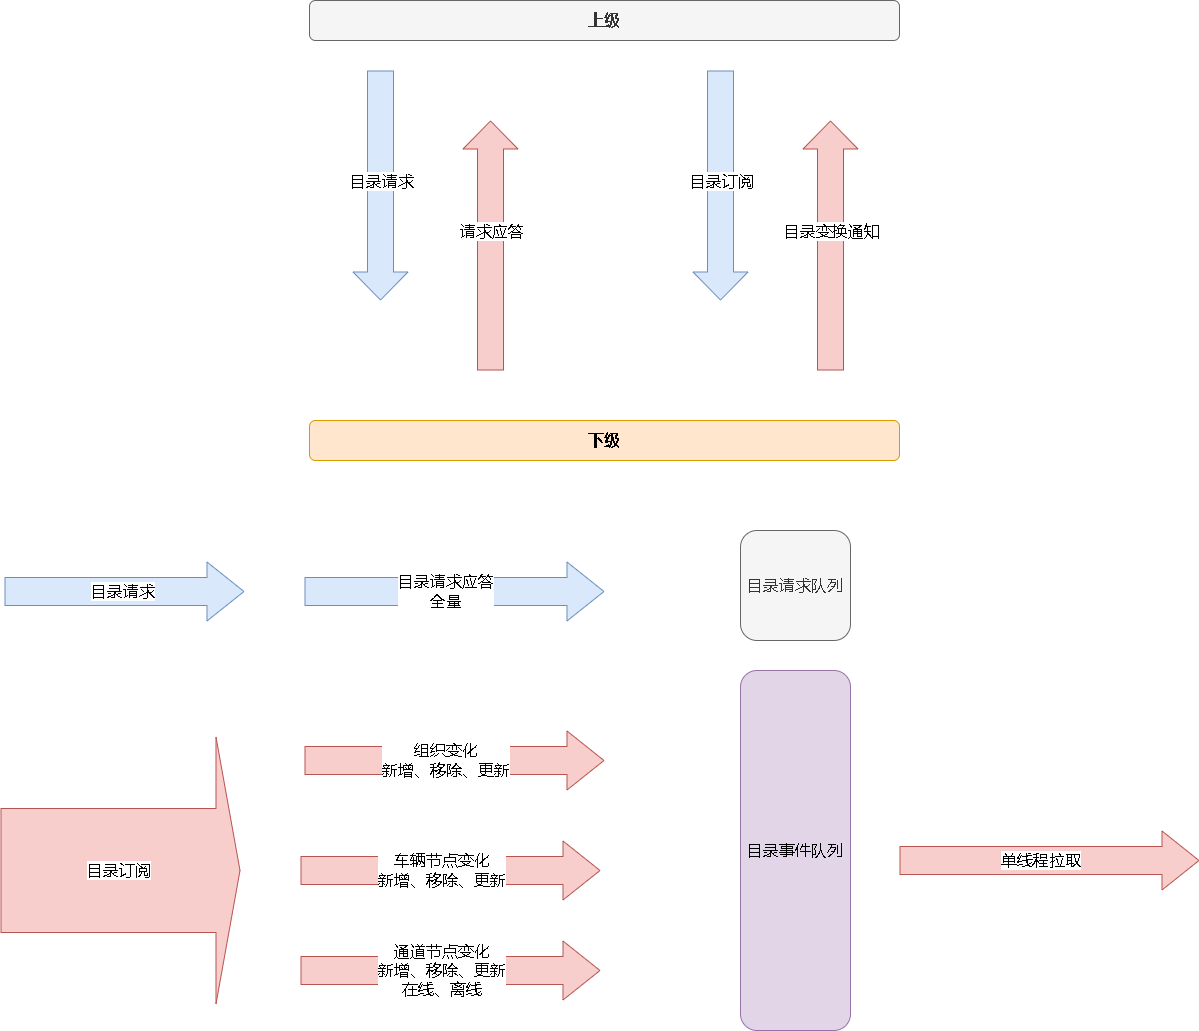

The diagram above was exported from draw.io. Its source (the exported page's mxGraphModel, read from the mxfile embedded in the PNG):
<mxGraphModel dx="2249" dy="754" grid="1" gridSize="10" guides="1" tooltips="1" connect="1" arrows="1" fold="1" page="1" pageScale="1" pageWidth="827" pageHeight="1169" math="0" shadow="0">
  <root>
    <mxCell id="0" />
    <mxCell id="1" parent="0" />
    <mxCell id="f8QXkzU34TxS-UcSB8Lz-1" value="&lt;font style=&quot;font-size: 16px;&quot;&gt;&lt;b&gt;上级&lt;/b&gt;&lt;/font&gt;" style="rounded=1;whiteSpace=wrap;html=1;fillColor=#f5f5f5;fontColor=#333333;strokeColor=#666666;" vertex="1" parent="1">
      <mxGeometry x="119" y="180" width="590" height="40" as="geometry" />
    </mxCell>
    <mxCell id="f8QXkzU34TxS-UcSB8Lz-2" value="" style="shape=flexArrow;endArrow=classic;html=1;rounded=0;fontSize=16;endWidth=28;endSize=9;width=26;fillColor=#dae8fc;strokeColor=#6c8ebf;" edge="1" parent="1">
      <mxGeometry width="50" height="50" relative="1" as="geometry">
        <mxPoint x="190" y="250" as="sourcePoint" />
        <mxPoint x="190" y="480" as="targetPoint" />
      </mxGeometry>
    </mxCell>
    <mxCell id="f8QXkzU34TxS-UcSB8Lz-4" value="目录请求" style="edgeLabel;html=1;align=center;verticalAlign=middle;resizable=0;points=[];fontSize=16;" vertex="1" connectable="0" parent="f8QXkzU34TxS-UcSB8Lz-2">
      <mxGeometry x="0.2333" y="-5" relative="1" as="geometry">
        <mxPoint x="5" y="-32" as="offset" />
      </mxGeometry>
    </mxCell>
    <mxCell id="f8QXkzU34TxS-UcSB8Lz-5" value="" style="shape=flexArrow;endArrow=classic;html=1;rounded=0;fontSize=16;endWidth=28;endSize=9;width=26;fillColor=#dae8fc;strokeColor=#6c8ebf;" edge="1" parent="1">
      <mxGeometry width="50" height="50" relative="1" as="geometry">
        <mxPoint x="530" y="250" as="sourcePoint" />
        <mxPoint x="530" y="480" as="targetPoint" />
      </mxGeometry>
    </mxCell>
    <mxCell id="f8QXkzU34TxS-UcSB8Lz-6" value="目录订阅" style="edgeLabel;html=1;align=center;verticalAlign=middle;resizable=0;points=[];fontSize=16;" vertex="1" connectable="0" parent="f8QXkzU34TxS-UcSB8Lz-5">
      <mxGeometry x="0.2333" y="-5" relative="1" as="geometry">
        <mxPoint x="5" y="-32" as="offset" />
      </mxGeometry>
    </mxCell>
    <mxCell id="f8QXkzU34TxS-UcSB8Lz-7" value="" style="shape=flexArrow;endArrow=classic;html=1;rounded=0;fontSize=16;endWidth=28;endSize=9;width=26;fillColor=#f8cecc;strokeColor=#b85450;" edge="1" parent="1">
      <mxGeometry width="50" height="50" relative="1" as="geometry">
        <mxPoint x="300" y="550" as="sourcePoint" />
        <mxPoint x="300" y="300" as="targetPoint" />
      </mxGeometry>
    </mxCell>
    <mxCell id="f8QXkzU34TxS-UcSB8Lz-8" value="请求应答" style="edgeLabel;html=1;align=center;verticalAlign=middle;resizable=0;points=[];fontSize=16;" vertex="1" connectable="0" parent="f8QXkzU34TxS-UcSB8Lz-7">
      <mxGeometry x="0.2333" y="-5" relative="1" as="geometry">
        <mxPoint x="-5" y="14" as="offset" />
      </mxGeometry>
    </mxCell>
    <mxCell id="f8QXkzU34TxS-UcSB8Lz-9" value="" style="shape=flexArrow;endArrow=classic;html=1;rounded=0;fontSize=16;endWidth=28;endSize=9;width=26;fillColor=#f8cecc;strokeColor=#b85450;" edge="1" parent="1">
      <mxGeometry width="50" height="50" relative="1" as="geometry">
        <mxPoint x="640" y="550" as="sourcePoint" />
        <mxPoint x="640" y="300" as="targetPoint" />
      </mxGeometry>
    </mxCell>
    <mxCell id="f8QXkzU34TxS-UcSB8Lz-10" value="目录变换通知" style="edgeLabel;html=1;align=center;verticalAlign=middle;resizable=0;points=[];fontSize=16;" vertex="1" connectable="0" parent="f8QXkzU34TxS-UcSB8Lz-9">
      <mxGeometry x="0.2333" y="-5" relative="1" as="geometry">
        <mxPoint x="-5" y="14" as="offset" />
      </mxGeometry>
    </mxCell>
    <mxCell id="f8QXkzU34TxS-UcSB8Lz-12" value="&lt;span style=&quot;font-size: 16px;&quot;&gt;&lt;b&gt;下级&lt;/b&gt;&lt;/span&gt;" style="rounded=1;whiteSpace=wrap;html=1;fillColor=#ffe6cc;strokeColor=#d79b00;" vertex="1" parent="1">
      <mxGeometry x="119" y="600" width="590" height="40" as="geometry" />
    </mxCell>
    <mxCell id="f8QXkzU34TxS-UcSB8Lz-13" value="" style="shape=flexArrow;endArrow=classic;html=1;rounded=0;fontSize=16;width=28;endSize=12;endWidth=30;fillColor=#dae8fc;strokeColor=#6c8ebf;" edge="1" parent="1">
      <mxGeometry width="50" height="50" relative="1" as="geometry">
        <mxPoint x="114" y="771" as="sourcePoint" />
        <mxPoint x="414" y="771" as="targetPoint" />
      </mxGeometry>
    </mxCell>
    <mxCell id="f8QXkzU34TxS-UcSB8Lz-14" value="目录请求应答&lt;br&gt;全量" style="edgeLabel;html=1;align=center;verticalAlign=middle;resizable=0;points=[];fontSize=16;" vertex="1" connectable="0" parent="f8QXkzU34TxS-UcSB8Lz-13">
      <mxGeometry x="-0.2333" y="1" relative="1" as="geometry">
        <mxPoint x="25" as="offset" />
      </mxGeometry>
    </mxCell>
    <mxCell id="f8QXkzU34TxS-UcSB8Lz-15" value="" style="shape=flexArrow;endArrow=classic;html=1;rounded=0;fontSize=16;width=28;endSize=12;endWidth=30;fillColor=#f8cecc;strokeColor=#b85450;" edge="1" parent="1">
      <mxGeometry width="50" height="50" relative="1" as="geometry">
        <mxPoint x="114" y="940" as="sourcePoint" />
        <mxPoint x="414" y="940" as="targetPoint" />
      </mxGeometry>
    </mxCell>
    <mxCell id="f8QXkzU34TxS-UcSB8Lz-16" value="组织变化&lt;br&gt;新增、移除、更新" style="edgeLabel;html=1;align=center;verticalAlign=middle;resizable=0;points=[];fontSize=16;" vertex="1" connectable="0" parent="f8QXkzU34TxS-UcSB8Lz-15">
      <mxGeometry x="-0.2333" y="1" relative="1" as="geometry">
        <mxPoint x="25" as="offset" />
      </mxGeometry>
    </mxCell>
    <mxCell id="f8QXkzU34TxS-UcSB8Lz-18" value="" style="shape=flexArrow;endArrow=classic;html=1;rounded=0;fontSize=16;width=28;endSize=12;endWidth=30;fillColor=#f8cecc;strokeColor=#b85450;" edge="1" parent="1">
      <mxGeometry width="50" height="50" relative="1" as="geometry">
        <mxPoint x="110" y="1050" as="sourcePoint" />
        <mxPoint x="410" y="1050" as="targetPoint" />
      </mxGeometry>
    </mxCell>
    <mxCell id="f8QXkzU34TxS-UcSB8Lz-19" value="车辆节点变化&lt;br&gt;新增、移除、更新" style="edgeLabel;html=1;align=center;verticalAlign=middle;resizable=0;points=[];fontSize=16;" vertex="1" connectable="0" parent="f8QXkzU34TxS-UcSB8Lz-18">
      <mxGeometry x="-0.2333" y="1" relative="1" as="geometry">
        <mxPoint x="25" as="offset" />
      </mxGeometry>
    </mxCell>
    <mxCell id="f8QXkzU34TxS-UcSB8Lz-21" value="" style="shape=flexArrow;endArrow=classic;html=1;rounded=0;fontSize=16;width=28;endSize=12;endWidth=30;fillColor=#f8cecc;strokeColor=#b85450;" edge="1" parent="1">
      <mxGeometry width="50" height="50" relative="1" as="geometry">
        <mxPoint x="110" y="1150" as="sourcePoint" />
        <mxPoint x="410" y="1150" as="targetPoint" />
      </mxGeometry>
    </mxCell>
    <mxCell id="f8QXkzU34TxS-UcSB8Lz-22" value="通道节点变化&lt;br&gt;新增、移除、更新&lt;br&gt;在线、离线" style="edgeLabel;html=1;align=center;verticalAlign=middle;resizable=0;points=[];fontSize=16;" vertex="1" connectable="0" parent="f8QXkzU34TxS-UcSB8Lz-21">
      <mxGeometry x="-0.2333" y="1" relative="1" as="geometry">
        <mxPoint x="25" as="offset" />
      </mxGeometry>
    </mxCell>
    <mxCell id="f8QXkzU34TxS-UcSB8Lz-27" value="" style="shape=flexArrow;endArrow=classic;html=1;rounded=0;fontSize=16;width=28;endSize=12;endWidth=30;fillColor=#dae8fc;strokeColor=#6c8ebf;" edge="1" parent="1">
      <mxGeometry width="50" height="50" relative="1" as="geometry">
        <mxPoint x="-186" y="771" as="sourcePoint" />
        <mxPoint x="54" y="771" as="targetPoint" />
      </mxGeometry>
    </mxCell>
    <mxCell id="f8QXkzU34TxS-UcSB8Lz-28" value="目录请求" style="edgeLabel;html=1;align=center;verticalAlign=middle;resizable=0;points=[];fontSize=16;" vertex="1" connectable="0" parent="f8QXkzU34TxS-UcSB8Lz-27">
      <mxGeometry x="-0.2333" y="1" relative="1" as="geometry">
        <mxPoint x="25" as="offset" />
      </mxGeometry>
    </mxCell>
    <mxCell id="f8QXkzU34TxS-UcSB8Lz-29" value="" style="shape=flexArrow;endArrow=classic;html=1;rounded=0;fontSize=16;width=124;endSize=7.67;endWidth=142;fillColor=#f8cecc;strokeColor=#b85450;" edge="1" parent="1">
      <mxGeometry width="50" height="50" relative="1" as="geometry">
        <mxPoint x="-190" y="1050" as="sourcePoint" />
        <mxPoint x="50" y="1050" as="targetPoint" />
      </mxGeometry>
    </mxCell>
    <mxCell id="f8QXkzU34TxS-UcSB8Lz-30" value="目录订阅" style="edgeLabel;html=1;align=center;verticalAlign=middle;resizable=0;points=[];fontSize=16;" vertex="1" connectable="0" parent="f8QXkzU34TxS-UcSB8Lz-29">
      <mxGeometry x="-0.2333" y="1" relative="1" as="geometry">
        <mxPoint x="25" as="offset" />
      </mxGeometry>
    </mxCell>
    <mxCell id="f8QXkzU34TxS-UcSB8Lz-33" value="目录事件队列" style="rounded=1;whiteSpace=wrap;html=1;fontSize=16;fillColor=#e1d5e7;strokeColor=#9673a6;" vertex="1" parent="1">
      <mxGeometry x="550" y="850" width="110" height="360" as="geometry" />
    </mxCell>
    <mxCell id="f8QXkzU34TxS-UcSB8Lz-35" value="" style="shape=flexArrow;endArrow=classic;html=1;rounded=0;fontSize=16;width=28;endSize=12;endWidth=30;fillColor=#f8cecc;strokeColor=#b85450;" edge="1" parent="1">
      <mxGeometry width="50" height="50" relative="1" as="geometry">
        <mxPoint x="709" y="1040" as="sourcePoint" />
        <mxPoint x="1009" y="1040" as="targetPoint" />
      </mxGeometry>
    </mxCell>
    <mxCell id="f8QXkzU34TxS-UcSB8Lz-36" value="单线程拉取" style="edgeLabel;html=1;align=center;verticalAlign=middle;resizable=0;points=[];fontSize=16;" vertex="1" connectable="0" parent="f8QXkzU34TxS-UcSB8Lz-35">
      <mxGeometry x="-0.2333" y="1" relative="1" as="geometry">
        <mxPoint x="25" as="offset" />
      </mxGeometry>
    </mxCell>
    <mxCell id="f8QXkzU34TxS-UcSB8Lz-37" value="目录请求队列" style="rounded=1;whiteSpace=wrap;html=1;fontSize=16;fillColor=#f5f5f5;fontColor=#333333;strokeColor=#666666;" vertex="1" parent="1">
      <mxGeometry x="550" y="710" width="110" height="110" as="geometry" />
    </mxCell>
  </root>
</mxGraphModel>